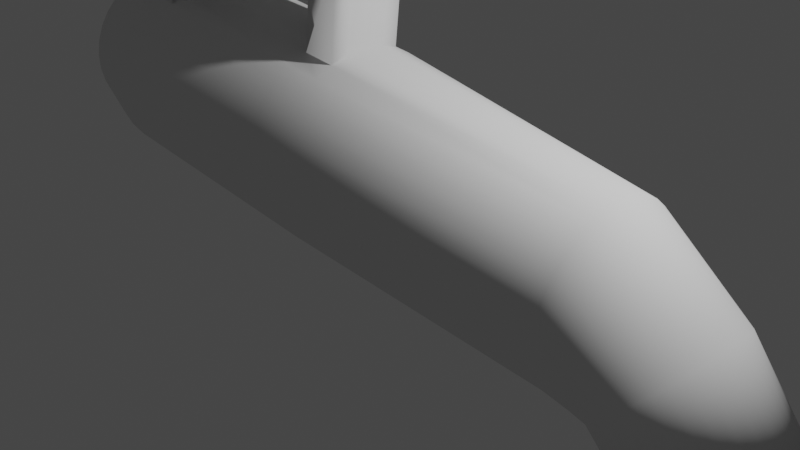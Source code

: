 # Source: vacuum.blend  (saved by Blender 2.80.69; exported with 4.5.12 LTS)
import bpy
from mathutils import Matrix  # noqa: F401  (used for matrix-valued properties, if any)

bpy.ops.wm.read_factory_settings(use_empty=True)
scene = bpy.context.scene
scene.name = 'Scene'

# ---- collections
col_collection = bpy.data.collections.new('Collection'); scene.collection.children.link(col_collection)

# ---- world
world_world = bpy.data.worlds.new('World'); scene.world = world_world
world_world.use_nodes = True; world_world.node_tree.nodes.clear()
_N = world_world.node_tree.nodes; _L = world_world.node_tree.links
n0 = _N.new('ShaderNodeOutputWorld'); n0.name = 'World Output'; n0.location = (300, 300)
n1 = _N.new('ShaderNodeBackground'); n1.name = 'Background'; n1.location = (10, 300)
n1.inputs[0].default_value = (0.05088, 0.05088, 0.05088, 1.0)
_L.new(n1.outputs[0], n0.inputs[0])
n0.is_active_output = True
world_world.color = (0.05088, 0.05088, 0.05088)
world_world.use_sun_shadow = False
world_world.sun_shadow_jitter_overblur = 0.0

# ---- cameras
cam_camera = bpy.data.cameras.new('Camera')
cam_camera.clip_end = 100.0
cam_camera.ortho_scale = 7.314
cam_camera.dof.focus_distance = 0.0
cam_camera.dof.aperture_fstop = 128.0

# ---- lights
light_light = bpy.data.lights.new('Light', 'POINT')
light_light.transmission_factor = 0.0
light_light.cutoff_distance = 30.0
light_light.energy = 1000.0
light_light.shadow_buffer_clip_start = 1.001
light_light.shadow_soft_size = 0.1
light_light.shadow_maximum_resolution = 0.006
light_light.use_absolute_resolution = True

# ---- meshes
me_cylinder = bpy.data.meshes.new('Cylinder')
me_cylinder.from_pydata([(-0.1616, 0.9559, -0.3182), (0.02388, 0.9376, -0.3377), (0.2022, 0.8832, -0.3564), (0.3666, 0.7948, -0.3737), (0.5107, 0.676, -0.3889), (0.6289, 0.5311, -0.4013), (0.7167, 0.3658, -0.4106), (0.7708, 0.1865, -0.4163), (0.7891, 1.015e-07, -0.4182), (0.7708, -0.1865, -0.4163), (0.7167, -0.3658, -0.4106), (0.6289, -0.5311, -0.4013), (0.5107, -0.676, -0.3889), (0.3666, -0.7948, -0.3737), (0.2022, -0.8832, -0.3564), (0.02388, -0.9376, -0.3377), (-0.1616, -0.9559, -0.3182), (-0.3471, -0.9376, -0.2986), (-0.5254, -0.8832, -0.2799), (-0.6898, -0.7948, -0.2626), (-0.8338, -0.676, -0.2474), (-0.9521, -0.5311, -0.235), (-1.04, -0.3658, -0.2257), (-1.094, -0.1865, -0.22), (-1.112, 9.538e-07, -0.2181), (-1.094, 0.1865, -0.22), (-1.04, 0.3658, -0.2257), (-0.9521, 0.5311, -0.235), (-0.8338, 0.676, -0.2474), (-0.6898, 0.7948, -0.2626), (-0.5254, 0.8832, -0.2799), (-0.3471, 0.9376, -0.2986), (0.8099, 0.8511, 0.6639), (0.8099, 0.8678, 0.8332), (0.8099, 0.8017, 0.5012), (0.8099, 0.7215, 0.3511), (0.8099, 0.6136, 0.2196), (0.8099, 0.4821, 0.1117), (0.8099, 0.3321, 0.03152), (0.8099, 0.1693, -0.01786), (0.8099, 1.102e-07, -0.03454), (0.8099, -0.1693, -0.01786), (0.8099, -0.3321, 0.03152), (0.8099, -0.4821, 0.1117), (0.8099, -0.6136, 0.2196), (0.8099, -0.7215, 0.3511), (0.8099, -0.8017, 0.5012), (0.8099, -0.8511, 0.6639), (0.8099, -0.8678, 0.8332), (0.8099, -0.8511, 1.003), (0.8099, -0.8017, 1.165), (0.8099, -0.7215, 1.315), (0.8099, -0.6136, 1.447), (0.8099, -0.4821, 1.555), (0.8099, -0.3321, 1.635), (0.8099, -0.1693, 1.684), (0.8099, 8.826e-07, 1.701), (0.8099, 0.1693, 1.684), (0.8099, 0.3321, 1.635), (0.8099, 0.4821, 1.555), (0.8099, 0.6136, 1.447), (0.8099, 0.7215, 1.315), (0.8099, 0.8017, 1.165), (0.8099, 0.8511, 1.003), (-0.1994, 0.3266, 0.8946), (-0.1506, 0.4741, 0.8457), (0.6627, 0.6034, 0.03248), (0.7284, 0.4741, -0.03326), (0.5826, -0.7095, 0.1126), (0.4912, -0.7884, 0.204), (-0.1994, -0.3266, 0.8946), (-0.2295, -0.1665, 0.9246), (0.2889, 0.8533, 0.4062), (0.392, 0.8369, 0.3031), (0.1858, 0.8369, 0.5093), (0.8073, -0.1665, -0.1122), (0.7772, -0.3266, -0.0821), (0.08664, -0.7884, 0.6085), (-0.004746, -0.7095, 0.6999), (-0.08484, 0.6034, 0.78), (0.7772, 0.3266, -0.0821), (0.392, -0.8369, 0.3031), (-0.2397, 8.784e-07, 0.9348), (0.4912, 0.7884, 0.204), (0.7284, -0.4741, -0.03326), (-0.08484, -0.6034, 0.78), (-0.004745, 0.7095, 0.6999), (0.8073, 0.1665, -0.1122), (0.2889, -0.8533, 0.4062), (-0.2295, 0.1665, 0.9246), (0.5826, 0.7095, 0.1126), (0.6627, -0.6034, 0.03248), (-0.1506, -0.4741, 0.8457), (0.08664, 0.7884, 0.6085), (0.8175, 1.189e-07, -0.1223), (0.1858, -0.8369, 0.5094), (-0.5819, 1.102, -3.478), (-0.3682, 1.08, -3.501), (-0.1627, 1.018, -3.523), (0.02673, 0.916, -3.542), (0.1927, 0.779, -3.56), (0.329, 0.612, -3.574), (0.4302, 0.4216, -3.585), (0.4926, 0.2149, -3.591), (0.5136, -7.29e-08, -3.594), (0.4926, -0.2149, -3.591), (0.4302, -0.4216, -3.585), (0.329, -0.612, -3.574), (0.1927, -0.779, -3.56), (0.02673, -0.916, -3.542), (-0.1627, -1.018, -3.523), (-0.3682, -1.08, -3.501), (-0.5819, -1.102, -3.478), (-0.7957, -1.08, -3.456), (-1.001, -1.018, -3.434), (-1.191, -0.916, -3.414), (-1.357, -0.779, -3.397), (-1.493, -0.612, -3.383), (-1.594, -0.4216, -3.372), (-1.656, -0.2149, -3.365), (-1.677, 9.093e-07, -3.363), (-1.656, 0.2149, -3.365), (-1.594, 0.4216, -3.372), (-1.493, 0.612, -3.383), (-1.357, 0.779, -3.397), (-1.191, 0.916, -3.414), (-1.001, 1.018, -3.434), (-0.7957, 1.08, -3.456), (-0.6216, 1.102, -3.855), (-0.4078, 1.08, -3.878), (-0.2023, 1.018, -3.899), (-0.01292, 0.916, -3.919), (0.1531, 0.779, -3.937), (0.2893, 0.612, -3.951), (0.3906, 0.4216, -3.962), (0.4529, 0.2149, -3.968), (0.474, -7.093e-08, -3.97), (0.4529, -0.2149, -3.968), (0.3906, -0.4216, -3.962), (0.2893, -0.612, -3.951), (0.1531, -0.779, -3.937), (-0.01292, -0.916, -3.919), (-0.2023, -1.018, -3.899), (-0.4078, -1.08, -3.878), (-0.6216, -1.102, -3.855), (-0.8353, -1.08, -3.833), (-1.041, -1.018, -3.811), (-1.23, -0.916, -3.791), (-1.396, -0.779, -3.774), (-1.533, -0.612, -3.759), (-1.634, -0.4216, -3.749), (-1.696, -0.2149, -3.742), (-1.717, 9.112e-07, -3.74), (-1.696, 0.2149, -3.742), (-1.634, 0.4216, -3.749), (-1.533, 0.612, -3.759), (-1.396, 0.779, -3.774), (-1.23, 0.916, -3.791), (-1.041, 1.018, -3.811), (-0.8353, 1.08, -3.833), (-0.8358, 1.102, -5.891), (-0.6221, 1.08, -5.913), (-0.4165, 1.018, -5.935), (-0.2271, 0.916, -5.955), (-0.0611, 0.779, -5.972), (0.07514, 0.612, -5.987), (0.1764, 0.4216, -5.997), (0.2387, 0.2149, -6.004), (0.2598, -1.854e-07, -6.006), (0.2387, -0.2149, -6.004), (0.1764, -0.4216, -5.997), (0.07514, -0.612, -5.987), (-0.0611, -0.779, -5.972), (-0.2271, -0.916, -5.955), (-0.4165, -1.018, -5.935), (-0.6221, -1.08, -5.913), (-0.8358, -1.102, -5.891), (-1.05, -1.08, -5.868), (-1.255, -1.018, -5.847), (-1.444, -0.916, -5.827), (-1.61, -0.779, -5.809), (-1.747, -0.612, -5.795), (-1.848, -0.4216, -5.784), (-1.91, -0.2149, -5.778), (-1.931, 7.968e-07, -5.775), (-1.91, 0.2149, -5.778), (-1.848, 0.4216, -5.784), (-1.747, 0.612, -5.795), (-1.61, 0.779, -5.809), (-1.444, 0.916, -5.827), (-1.255, 1.018, -5.847), (-1.05, 1.08, -5.868), (-0.8818, 1.102, -6.328), (-0.6681, 1.08, -6.351), (-0.4626, 1.018, -6.373), (-0.2732, 0.916, -6.392), (-0.1072, 0.779, -6.41), (0.02908, 0.612, -6.424), (0.1303, 0.4216, -6.435), (0.1927, 0.2149, -6.441), (0.2137, -1.851e-07, -6.444), (0.1927, -0.2149, -6.441), (0.1303, -0.4216, -6.435), (0.02908, -0.612, -6.424), (-0.1072, -0.779, -6.41), (-0.2732, -0.916, -6.392), (-0.4626, -1.018, -6.373), (-0.6681, -1.08, -6.351), (-0.8818, -1.102, -6.328), (-1.096, -1.08, -6.306), (-1.301, -1.018, -6.284), (-1.491, -0.916, -6.264), (-1.657, -0.779, -6.247), (-1.793, -0.612, -6.233), (-1.894, -0.4216, -6.222), (-1.956, -0.2149, -6.215), (-1.977, 7.971e-07, -6.213), (-1.956, 0.2149, -6.215), (-1.894, 0.4216, -6.222), (-1.793, 0.612, -6.233), (-1.657, 0.779, -6.247), (-1.491, 0.916, -6.264), (-1.301, 1.018, -6.284), (-1.096, 1.08, -6.306), (-0.9547, 0.911, -7.02), (-0.7779, 0.8935, -7.039), (-0.6079, 0.8417, -7.057), (-0.4513, 0.7575, -7.073), (-0.314, 0.6442, -7.088), (-0.2013, 0.5061, -7.1), (-0.1176, 0.3486, -7.108), (-0.06606, 0.1777, -7.114), (-0.04865, -1.867e-07, -7.116), (-0.06606, -0.1777, -7.114), (-0.1176, -0.3486, -7.108), (-0.2013, -0.5061, -7.1), (-0.314, -0.6442, -7.088), (-0.4513, -0.7575, -7.073), (-0.6079, -0.8417, -7.057), (-0.7779, -0.8935, -7.039), (-0.9547, -0.911, -7.02), (-1.131, -0.8935, -7.002), (-1.301, -0.8417, -6.984), (-1.458, -0.7575, -6.967), (-1.595, -0.6442, -6.953), (-1.708, -0.5061, -6.941), (-1.792, -0.3486, -6.932), (-1.843, -0.1777, -6.927), (-1.861, 6.255e-07, -6.925), (-1.843, 0.1777, -6.927), (-1.792, 0.3486, -6.932), (-1.708, 0.5061, -6.941), (-1.595, 0.6442, -6.953), (-1.458, 0.7575, -6.967), (-1.301, 0.8417, -6.984), (-1.131, 0.8935, -7.002), (-1.003, 0.3319, -7.475), (-0.9878, 0.6388, -7.335), (-0.8639, 0.6265, -7.348), (-0.9382, 0.3255, -7.482), (-0.7447, 0.5902, -7.361), (-0.8762, 0.3066, -7.489), (-0.6349, 0.5312, -7.373), (-0.8192, 0.2759, -7.495), (-0.5386, 0.4517, -7.383), (-0.7692, 0.2347, -7.5), (-0.4596, 0.3549, -7.391), (-0.7281, 0.1844, -7.504), (-0.4009, 0.2445, -7.397), (-0.6976, 0.127, -7.507), (-0.3647, 0.1246, -7.401), (-0.6788, 0.06474, -7.509), (-0.3525, -1.224e-07, -7.402), (-0.6725, -9.686e-08, -7.51), (-0.3647, -0.1246, -7.401), (-0.6788, -0.06474, -7.509), (-0.4009, -0.2445, -7.397), (-0.6976, -0.127, -7.507), (-0.4596, -0.3549, -7.391), (-0.7281, -0.1844, -7.504), (-0.5386, -0.4517, -7.383), (-0.7692, -0.2347, -7.5), (-0.6349, -0.5312, -7.373), (-0.8192, -0.2759, -7.495), (-0.7447, -0.5902, -7.361), (-0.8762, -0.3066, -7.489), (-0.8639, -0.6265, -7.348), (-0.9382, -0.3255, -7.482), (-0.9878, -0.6388, -7.335), (-1.003, -0.3319, -7.475), (-1.112, -0.6265, -7.322), (-1.067, -0.3255, -7.469), (-1.231, -0.5902, -7.31), (-1.129, -0.3066, -7.462), (-1.341, -0.5312, -7.298), (-1.186, -0.2759, -7.456), (-1.437, -0.4517, -7.288), (-1.236, -0.2347, -7.451), (-1.516, -0.3549, -7.28), (-1.277, -0.1844, -7.447), (-1.575, -0.2445, -7.274), (-1.307, -0.127, -7.443), (-1.611, -0.1246, -7.27), (-1.326, -0.06474, -7.441), (-1.623, 4.472e-07, -7.269), (-1.333, 1.471e-07, -7.441), (-1.611, 0.1246, -7.27), (-1.326, 0.06474, -7.441), (-1.575, 0.2445, -7.274), (-1.307, 0.127, -7.443), (-1.516, 0.3549, -7.28), (-1.277, 0.1844, -7.446), (-1.437, 0.4517, -7.288), (-1.236, 0.2347, -7.451), (-1.341, 0.5312, -7.298), (-1.186, 0.2759, -7.456), (-1.231, 0.5902, -7.31), (-1.129, 0.3066, -7.462), (-1.112, 0.6265, -7.322), (-1.067, 0.3255, -7.469), (-2.681, -0.4216, -3.257), (-2.744, -0.2149, -3.251), (-2.765, 2.07e-06, -3.249), (-2.744, 0.2149, -3.251), (-2.681, 0.4216, -3.257), (-2.721, -0.4216, -3.634), (-2.783, -0.2149, -3.628), (-2.804, 2.072e-06, -3.625), (-2.783, 0.2149, -3.628), (-2.721, 0.4216, -3.634), (-2.834, -0.612, -5.68), (-2.935, -0.4216, -5.67), (-2.997, -0.2149, -5.663), (-3.018, 1.957e-06, -5.661), (-2.997, 0.2149, -5.663), (-2.935, 0.4216, -5.67), (-2.834, 0.612, -5.68), (-2.88, -0.612, -6.118), (-2.981, -0.4216, -6.107), (-3.044, -0.2149, -6.101), (-3.065, 1.958e-06, -6.099), (-3.044, 0.2149, -6.101), (-2.981, 0.4216, -6.107), (-2.88, 0.612, -6.118), (-3.07, -0.4216, -3.217), (-3.132, -0.2149, -3.21), (-3.153, 2.506e-06, -3.208), (-3.132, 0.2149, -3.21), (-3.07, 0.4216, -3.217), (-3.109, -0.4216, -3.593), (-3.172, -0.2149, -3.587), (-3.193, 2.508e-06, -3.585), (-3.172, 0.2149, -3.587), (-3.109, 0.4216, -3.593), (-3.222, -0.612, -5.64), (-3.324, -0.4216, -5.629), (-3.386, -0.2149, -5.622), (-3.407, 2.394e-06, -5.62), (-3.386, 0.2149, -5.622), (-3.323, 0.4216, -5.629), (-3.222, 0.612, -5.64), (-3.268, -0.612, -6.077), (-3.37, -0.4216, -6.067), (-3.432, -0.2149, -6.06), (-3.453, 2.394e-06, -6.058), (-3.432, 0.2149, -6.06), (-3.37, 0.4216, -6.067), (-3.268, 0.612, -6.077)], [], [(2, 98, 97, 1), (3, 99, 98, 2), (4, 100, 99, 3), (5, 101, 100, 4), (6, 102, 101, 5), (7, 103, 102, 6), (8, 104, 103, 7), (9, 105, 104, 8), (10, 106, 105, 9), (11, 107, 106, 10), (12, 108, 107, 11), (13, 109, 108, 12), (14, 110, 109, 13), (15, 111, 110, 14), (16, 112, 111, 15), (17, 113, 112, 16), (18, 114, 113, 17), (19, 115, 114, 18), (20, 116, 115, 19), (21, 117, 116, 20), (22, 118, 117, 21), (23, 119, 118, 22), (24, 120, 119, 23), (25, 121, 120, 24), (26, 122, 121, 25), (27, 123, 122, 26), (28, 124, 123, 27), (29, 125, 124, 28), (30, 126, 125, 29), (31, 127, 126, 30), (65, 64, 58, 59), (0, 96, 127, 31), (32, 33, 63, 62, 61, 60, 59, 58, 57, 56, 55, 54, 53, 52, 51, 50, 49, 48, 47, 46, 45, 44, 43, 42, 41, 40, 39, 38, 37, 36, 35, 34), (67, 66, 36, 37), (69, 68, 45, 46), (71, 70, 54, 55), (73, 72, 33, 32), (72, 74, 63, 33), (76, 75, 41, 42), (78, 77, 50, 51), (79, 65, 59, 60), (80, 67, 37, 38), (81, 69, 46, 47), (82, 71, 55, 56), (83, 73, 32, 34), (84, 76, 42, 43), (85, 78, 51, 52), (86, 79, 60, 61), (87, 80, 38, 39), (88, 81, 47, 48), (89, 82, 56, 57), (90, 83, 34, 35), (91, 84, 43, 44), (92, 85, 52, 53), (93, 86, 61, 62), (94, 87, 39, 40), (95, 88, 48, 49), (64, 89, 57, 58), (66, 90, 35, 36), (68, 91, 44, 45), (70, 92, 53, 54), (74, 93, 62, 63), (75, 94, 40, 41), (77, 95, 49, 50), (18, 17, 95, 77), (9, 8, 94, 75), (31, 30, 93, 74), (22, 21, 92, 70), (13, 12, 91, 68), (4, 3, 90, 66), (26, 25, 89, 64), (17, 16, 88, 95), (8, 7, 87, 94), (30, 29, 86, 93), (21, 20, 85, 92), (12, 11, 84, 91), (3, 2, 83, 90), (25, 24, 82, 89), (16, 15, 81, 88), (7, 6, 80, 87), (29, 28, 79, 86), (20, 19, 78, 85), (11, 10, 76, 84), (2, 1, 73, 83), (24, 23, 71, 82), (15, 14, 69, 81), (6, 5, 67, 80), (28, 27, 65, 79), (19, 18, 77, 78), (10, 9, 75, 76), (0, 31, 74, 72), (1, 0, 72, 73), (23, 22, 70, 71), (14, 13, 68, 69), (5, 4, 66, 67), (27, 26, 64, 65), (113, 114, 146, 145), (148, 149, 181, 180), (100, 101, 133, 132), (127, 96, 128, 159), (114, 115, 147, 146), (101, 102, 134, 133), (115, 116, 148, 147), (102, 103, 135, 134), (116, 117, 149, 148), (103, 104, 136, 135), (117, 118, 150, 149), (104, 105, 137, 136), (120, 121, 323, 322), (105, 106, 138, 137), (217, 216, 340, 341), (106, 107, 139, 138), (181, 182, 331, 330), (107, 108, 140, 139), (119, 120, 322, 321), (108, 109, 141, 140), (122, 123, 155, 154), (109, 110, 142, 141), (96, 97, 129, 128), (123, 124, 156, 155), (110, 111, 143, 142), (97, 98, 130, 129), (124, 125, 157, 156), (111, 112, 144, 143), (98, 99, 131, 130), (125, 126, 158, 157), (112, 113, 145, 144), (99, 100, 132, 131), (126, 127, 159, 158), (216, 215, 339, 340), (135, 136, 168, 167), (149, 150, 182, 181), (136, 137, 169, 168), (150, 151, 183, 182), (137, 138, 170, 169), (151, 152, 184, 183), (138, 139, 171, 170), (152, 153, 185, 184), (139, 140, 172, 171), (153, 154, 186, 185), (140, 141, 173, 172), (154, 155, 187, 186), (141, 142, 174, 173), (128, 129, 161, 160), (155, 156, 188, 187), (142, 143, 175, 174), (129, 130, 162, 161), (156, 157, 189, 188), (143, 144, 176, 175), (130, 131, 163, 162), (157, 158, 190, 189), (144, 145, 177, 176), (131, 132, 164, 163), (158, 159, 191, 190), (145, 146, 178, 177), (132, 133, 165, 164), (159, 128, 160, 191), (146, 147, 179, 178), (133, 134, 166, 165), (147, 148, 180, 179), (134, 135, 167, 166), (218, 219, 251, 250), (170, 171, 203, 202), (213, 181, 330, 337), (171, 172, 204, 203), (154, 153, 328, 329), (172, 173, 205, 204), (118, 119, 321, 320), (173, 174, 206, 205), (160, 161, 193, 192), (187, 188, 220, 219), (174, 175, 207, 206), (161, 162, 194, 193), (188, 189, 221, 220), (175, 176, 208, 207), (162, 163, 195, 194), (189, 190, 222, 221), (176, 177, 209, 208), (163, 164, 196, 195), (190, 191, 223, 222), (177, 178, 210, 209), (164, 165, 197, 196), (191, 160, 192, 223), (178, 179, 211, 210), (165, 166, 198, 197), (179, 180, 212, 211), (166, 167, 199, 198), (180, 181, 213, 212), (167, 168, 200, 199), (215, 214, 338, 339), (168, 169, 201, 200), (153, 152, 327, 328), (169, 170, 202, 201), (227, 228, 264, 262), (205, 206, 238, 237), (192, 193, 225, 224), (219, 220, 252, 251), (206, 207, 239, 238), (193, 194, 226, 225), (220, 221, 253, 252), (207, 208, 240, 239), (194, 195, 227, 226), (221, 222, 254, 253), (208, 209, 241, 240), (195, 196, 228, 227), (222, 223, 255, 254), (209, 210, 242, 241), (196, 197, 229, 228), (223, 192, 224, 255), (210, 211, 243, 242), (197, 198, 230, 229), (211, 212, 244, 243), (198, 199, 231, 230), (212, 213, 245, 244), (199, 200, 232, 231), (213, 214, 246, 245), (200, 201, 233, 232), (214, 215, 247, 246), (201, 202, 234, 233), (215, 216, 248, 247), (202, 203, 235, 234), (216, 217, 249, 248), (203, 204, 236, 235), (217, 218, 250, 249), (204, 205, 237, 236), (255, 224, 257, 318), (254, 255, 318, 316), (241, 242, 292, 290), (228, 229, 266, 264), (242, 243, 294, 292), (229, 230, 268, 266), (225, 226, 260, 258), (243, 244, 296, 294), (230, 231, 270, 268), (244, 245, 298, 296), (231, 232, 272, 270), (245, 246, 300, 298), (232, 233, 274, 272), (246, 247, 302, 300), (233, 234, 276, 274), (247, 248, 304, 302), (234, 235, 278, 276), (248, 249, 306, 304), (235, 236, 280, 278), (249, 250, 308, 306), (236, 237, 282, 280), (250, 251, 310, 308), (237, 238, 284, 282), (251, 252, 312, 310), (238, 239, 286, 284), (256, 259, 261, 263, 265, 267, 269, 271, 273, 275, 277, 279, 281, 283, 285, 287, 289, 291, 293, 295, 297, 299, 301, 303, 305, 307, 309, 311, 313, 315, 317, 319), (252, 253, 314, 312), (239, 240, 288, 286), (226, 227, 262, 260), (253, 254, 316, 314), (240, 241, 290, 288), (257, 258, 259, 256), (258, 260, 261, 259), (260, 262, 263, 261), (262, 264, 265, 263), (264, 266, 267, 265), (266, 268, 269, 267), (268, 270, 271, 269), (270, 272, 273, 271), (272, 274, 275, 273), (274, 276, 277, 275), (276, 278, 279, 277), (278, 280, 281, 279), (280, 282, 283, 281), (282, 284, 285, 283), (284, 286, 287, 285), (286, 288, 289, 287), (288, 290, 291, 289), (290, 292, 293, 291), (292, 294, 295, 293), (294, 296, 297, 295), (296, 298, 299, 297), (298, 300, 301, 299), (300, 302, 303, 301), (302, 304, 305, 303), (304, 306, 307, 305), (306, 308, 309, 307), (308, 310, 311, 309), (310, 312, 313, 311), (312, 314, 315, 313), (314, 316, 317, 315), (316, 318, 319, 317), (318, 257, 256, 319), (224, 225, 258, 257), (340, 339, 363, 364), (339, 338, 362, 363), (324, 329, 353, 348), (338, 337, 361, 362), (323, 324, 348, 347), (182, 183, 332, 331), (218, 217, 341, 342), (187, 219, 343, 336), (121, 122, 324, 323), (183, 184, 333, 332), (219, 218, 342, 343), (184, 185, 334, 333), (150, 118, 320, 325), (151, 150, 325, 326), (185, 186, 335, 334), (122, 154, 329, 324), (152, 151, 326, 327), (214, 213, 337, 338), (186, 187, 336, 335), (344, 345, 350, 349), (345, 346, 351, 350), (346, 347, 352, 351), (347, 348, 353, 352), (356, 357, 364, 363), (357, 358, 365, 364), (358, 359, 366, 365), (359, 360, 367, 366), (354, 355, 362, 361), (355, 356, 363, 362), (336, 343, 367, 360), (341, 340, 364, 365), (320, 321, 345, 344), (337, 330, 354, 361), (325, 320, 344, 349), (342, 341, 365, 366), (321, 322, 346, 345), (343, 342, 366, 367), (322, 323, 347, 346), (326, 325, 330, 331), (329, 328, 335, 336), (328, 327, 333, 334), (327, 326, 332, 333), (331, 332, 326), (334, 335, 328), (352, 358, 357, 351), (351, 357, 356, 350), (353, 360, 359, 352), (350, 355, 354, 349), (355, 350, 356), (358, 352, 359), (360, 353, 329, 336), (325, 349, 354, 330), (1, 97, 96, 0)])
me_cylinder.polygons.foreach_set('use_smooth', [True] * 342)
_uv = me_cylinder.uv_layers.new(name='UVMap')
_uv.uv.foreach_set('vector', [0.9375, 1.0, 0.9375, 0.5, 0.9688, 0.5, 0.9688, 1.0, 0.9062, 1.0, 0.9062, 0.5, 0.9375, 0.5, 0.9375, 1.0, 0.875, 1.0, 0.875, 0.5, 0.9062, 0.5, 0.9062, 1.0, 0.8438, 1.0, 0.8438, 0.5, 0.875, 0.5, 0.875, 1.0, 0.8125, 1.0, 0.8125, 0.5, 0.8438, 0.5, 0.8438, 1.0, 0.7812, 1.0, 0.7812, 0.5, 0.8125, 0.5, 0.8125, 1.0, 0.75, 1.0, 0.75, 0.5, 0.7812, 0.5, 0.7812, 1.0, 0.7188, 1.0, 0.7188, 0.5, 0.75, 0.5, 0.75, 1.0, 0.6875, 1.0, 0.6875, 0.5, 0.7188, 0.5, 0.7188, 1.0, 0.6562, 1.0, 0.6562, 0.5, 0.6875, 0.5, 0.6875, 1.0, 0.625, 1.0, 0.625, 0.5, 0.6562, 0.5, 0.6562, 1.0, 0.5938, 1.0, 0.5938, 0.5, 0.625, 0.5, 0.625, 1.0, 0.5625, 1.0, 0.5625, 0.5, 0.5938, 0.5, 0.5938, 1.0, 0.5312, 1.0, 0.5312, 0.5, 0.5625, 0.5, 0.5625, 1.0, 0.5, 1.0, 0.5, 0.5, 0.5312, 0.5, 0.5312, 1.0, 0.4688, 1.0, 0.4688, 0.5, 0.5, 0.5, 0.5, 1.0, 0.4375, 1.0, 0.4375, 0.5, 0.4688, 0.5, 0.4688, 1.0, 0.4062, 1.0, 0.4062, 0.5, 0.4375, 0.5, 0.4375, 1.0, 0.375, 1.0, 0.375, 0.5, 0.4062, 0.5, 0.4062, 1.0, 0.3438, 1.0, 0.3438, 0.5, 0.375, 0.5, 0.375, 1.0, 0.3125, 1.0, 0.3125, 0.5, 0.3438, 0.5, 0.3438, 1.0, 0.2812, 1.0, 0.2812, 0.5, 0.3125, 0.5, 0.3125, 1.0, 0.25, 1.0, 0.25, 0.5, 0.2812, 0.5, 0.2812, 1.0, 0.2188, 1.0, 0.2188, 0.5, 0.25, 0.5, 0.25, 1.0, 0.1875, 1.0, 0.1875, 0.5, 0.2188, 0.5, 0.2188, 1.0, 0.1562, 1.0, 0.1562, 0.5, 0.1875, 0.5, 0.1875, 1.0, 0.125, 1.0, 0.125, 0.5, 0.1562, 0.5, 0.1562, 1.0, 0.09375, 1.0, 0.09375, 0.5, 0.125, 0.5, 0.125, 1.0, 0.0625, 1.0, 0.0625, 0.5, 0.09375, 0.5, 0.09375, 1.0, 0.03125, 1.0, 0.03125, 0.5, 0.0625, 0.5, 0.0625, 1.0, 0.1562, 1.0, 0.1875, 1.0, 0.1875, 1.0, 0.1562, 1.0, 0.0, 1.0, 0.0, 0.5, 0.03125, 0.5, 0.03125, 1.0, 0.2968, 0.4854, 0.25, 0.49, 0.2032, 0.4854, 0.1582, 0.4717, 0.1167, 0.4496, 0.08029, 0.4197, 0.05045, 0.3833, 0.02827, 0.3418, 0.01461, 0.2968, 0.01, 0.25, 0.01461, 0.2032, 0.02827, 0.1582, 0.05045, 0.1167, 0.08029, 0.08029, 0.1167, 0.05045, 0.1582, 0.02827, 0.2032, 0.01461, 0.25, 0.01, 0.2968, 0.01461, 0.3418, 0.02827, 0.3833, 0.05045, 0.4197, 0.08029, 0.4496, 0.1167, 0.4717, 0.1582, 0.4854, 0.2032, 0.49, 0.25, 0.4854, 0.2968, 0.4717, 0.3418, 0.4496, 0.3833, 0.4197, 0.4197, 0.3833, 0.4496, 0.3418, 0.4717, 0.8438, 1.0, 0.875, 1.0, 0.875, 1.0, 0.8438, 1.0, 0.5625, 1.0, 0.5938, 1.0, 0.5938, 1.0, 0.5625, 1.0, 0.2812, 1.0, 0.3125, 1.0, 0.3125, 1.0, 0.2812, 1.0, 0.9688, 1.0, 1.0, 1.0, 1.0, 1.0, 0.9688, 1.0, 0.0, 1.0, 0.03125, 1.0, 0.03125, 1.0, 0.0, 1.0, 0.6875, 1.0, 0.7188, 1.0, 0.7188, 1.0, 0.6875, 1.0, 0.4062, 1.0, 0.4375, 1.0, 0.4375, 1.0, 0.4062, 1.0, 0.125, 1.0, 0.1562, 1.0, 0.1562, 1.0, 0.125, 1.0, 0.8125, 1.0, 0.8438, 1.0, 0.8438, 1.0, 0.8125, 1.0, 0.5312, 1.0, 0.5625, 1.0, 0.5625, 1.0, 0.5312, 1.0, 0.25, 1.0, 0.2812, 1.0, 0.2812, 1.0, 0.25, 1.0, 0.9375, 1.0, 0.9688, 1.0, 0.9688, 1.0, 0.9375, 1.0, 0.6562, 1.0, 0.6875, 1.0, 0.6875, 1.0, 0.6562, 1.0, 0.375, 1.0, 0.4062, 1.0, 0.4062, 1.0, 0.375, 1.0, 0.09375, 1.0, 0.125, 1.0, 0.125, 1.0, 0.09375, 1.0, 0.7812, 1.0, 0.8125, 1.0, 0.8125, 1.0, 0.7812, 1.0, 0.5, 1.0, 0.5312, 1.0, 0.5312, 1.0, 0.5, 1.0, 0.2188, 1.0, 0.25, 1.0, 0.25, 1.0, 0.2188, 1.0, 0.9062, 1.0, 0.9375, 1.0, 0.9375, 1.0, 0.9062, 1.0, 0.625, 1.0, 0.6562, 1.0, 0.6562, 1.0, 0.625, 1.0, 0.3438, 1.0, 0.375, 1.0, 0.375, 1.0, 0.3438, 1.0, 0.0625, 1.0, 0.09375, 1.0, 0.09375, 1.0, 0.0625, 1.0, 0.75, 1.0, 0.7812, 1.0, 0.7812, 1.0, 0.75, 1.0, 0.4688, 1.0, 0.5, 1.0, 0.5, 1.0, 0.4688, 1.0, 0.1875, 1.0, 0.2188, 1.0, 0.2188, 1.0, 0.1875, 1.0, 0.875, 1.0, 0.9062, 1.0, 0.9062, 1.0, 0.875, 1.0, 0.5938, 1.0, 0.625, 1.0, 0.625, 1.0, 0.5938, 1.0, 0.3125, 1.0, 0.3438, 1.0, 0.3438, 1.0, 0.3125, 1.0, 0.03125, 1.0, 0.0625, 1.0, 0.0625, 1.0, 0.03125, 1.0, 0.7188, 1.0, 0.75, 1.0, 0.75, 1.0, 0.7188, 1.0, 0.4375, 1.0, 0.4688, 1.0, 0.4688, 1.0, 0.4375, 1.0, 0.4375, 1.0, 0.4688, 1.0, 0.4688, 1.0, 0.4375, 1.0, 0.7188, 1.0, 0.75, 1.0, 0.75, 1.0, 0.7188, 1.0, 0.03125, 1.0, 0.0625, 1.0, 0.0625, 1.0, 0.03125, 1.0, 0.3125, 1.0, 0.3438, 1.0, 0.3438, 1.0, 0.3125, 1.0, 0.5938, 1.0, 0.625, 1.0, 0.625, 1.0, 0.5938, 1.0, 0.875, 1.0, 0.9062, 1.0, 0.9062, 1.0, 0.875, 1.0, 0.1875, 1.0, 0.2188, 1.0, 0.2188, 1.0, 0.1875, 1.0, 0.4688, 1.0, 0.5, 1.0, 0.5, 1.0, 0.4688, 1.0, 0.75, 1.0, 0.7812, 1.0, 0.7812, 1.0, 0.75, 1.0, 0.0625, 1.0, 0.09375, 1.0, 0.09375, 1.0, 0.0625, 1.0, 0.3438, 1.0, 0.375, 1.0, 0.375, 1.0, 0.3438, 1.0, 0.625, 1.0, 0.6562, 1.0, 0.6562, 1.0, 0.625, 1.0, 0.9062, 1.0, 0.9375, 1.0, 0.9375, 1.0, 0.9062, 1.0, 0.2188, 1.0, 0.25, 1.0, 0.25, 1.0, 0.2188, 1.0, 0.5, 1.0, 0.5312, 1.0, 0.5312, 1.0, 0.5, 1.0, 0.7812, 1.0, 0.8125, 1.0, 0.8125, 1.0, 0.7812, 1.0, 0.09375, 1.0, 0.125, 1.0, 0.125, 1.0, 0.09375, 1.0, 0.375, 1.0, 0.4062, 1.0, 0.4062, 1.0, 0.375, 1.0, 0.6562, 1.0, 0.6875, 1.0, 0.6875, 1.0, 0.6562, 1.0, 0.9375, 1.0, 0.9688, 1.0, 0.9688, 1.0, 0.9375, 1.0, 0.25, 1.0, 0.2812, 1.0, 0.2812, 1.0, 0.25, 1.0, 0.5312, 1.0, 0.5625, 1.0, 0.5625, 1.0, 0.5312, 1.0, 0.8125, 1.0, 0.8438, 1.0, 0.8438, 1.0, 0.8125, 1.0, 0.125, 1.0, 0.1562, 1.0, 0.1562, 1.0, 0.125, 1.0, 0.4062, 1.0, 0.4375, 1.0, 0.4375, 1.0, 0.4062, 1.0, 0.6875, 1.0, 0.7188, 1.0, 0.7188, 1.0, 0.6875, 1.0, 0.0, 1.0, 0.03125, 1.0, 0.03125, 1.0, 0.0, 1.0, 0.9688, 1.0, 1.0, 1.0, 1.0, 1.0, 0.9688, 1.0, 0.2812, 1.0, 0.3125, 1.0, 0.3125, 1.0, 0.2812, 1.0, 0.5625, 1.0, 0.5938, 1.0, 0.5938, 1.0, 0.5625, 1.0, 0.8438, 1.0, 0.875, 1.0, 0.875, 1.0, 0.8438, 1.0, 0.1562, 1.0, 0.1875, 1.0, 0.1875, 1.0, 0.1562, 1.0, 0.4688, 0.5, 0.4375, 0.5, 0.4375, 0.5, 0.4688, 0.5, 0.375, 0.5, 0.3438, 0.5, 0.3438, 0.5, 0.375, 0.5, 0.875, 0.5, 0.8438, 0.5, 0.8438, 0.5, 0.875, 0.5, 0.03125, 0.5, 0.0, 0.5, 0.0, 0.5, 0.03125, 0.5, 0.4375, 0.5, 0.4062, 0.5, 0.4062, 0.5, 0.4375, 0.5, 0.8438, 0.5, 0.8125, 0.5, 0.8125, 0.5, 0.8438, 0.5, 0.4062, 0.5, 0.375, 0.5, 0.375, 0.5, 0.4062, 0.5, 0.8125, 0.5, 0.7812, 0.5, 0.7812, 0.5, 0.8125, 0.5, 0.375, 0.5, 0.3438, 0.5, 0.3438, 0.5, 0.375, 0.5, 0.7812, 0.5, 0.75, 0.5, 0.75, 0.5, 0.7812, 0.5, 0.3438, 0.5, 0.3125, 0.5, 0.3125, 0.5, 0.3438, 0.5, 0.75, 0.5, 0.7188, 0.5, 0.7188, 0.5, 0.75, 0.5, 0.25, 0.5, 0.2188, 0.5, 0.2188, 0.5, 0.25, 0.5, 0.7188, 0.5, 0.6875, 0.5, 0.6875, 0.5, 0.7188, 0.5, 0.2188, 0.5, 0.25, 0.5, 0.25, 0.5, 0.2188, 0.5, 0.6875, 0.5, 0.6562, 0.5, 0.6562, 0.5, 0.6875, 0.5, 0.3438, 0.5, 0.3125, 0.5, 0.3125, 0.5, 0.3438, 0.5, 0.6562, 0.5, 0.625, 0.5, 0.625, 0.5, 0.6562, 0.5, 0.2812, 0.5, 0.25, 0.5, 0.25, 0.5, 0.2812, 0.5, 0.625, 0.5, 0.5938, 0.5, 0.5938, 0.5, 0.625, 0.5, 0.1875, 0.5, 0.1562, 0.5, 0.1562, 0.5, 0.1875, 0.5, 0.5938, 0.5, 0.5625, 0.5, 0.5625, 0.5, 0.5938, 0.5, 1.0, 0.5, 0.9688, 0.5, 0.9688, 0.5, 1.0, 0.5, 0.1562, 0.5, 0.125, 0.5, 0.125, 0.5, 0.1562, 0.5, 0.5625, 0.5, 0.5312, 0.5, 0.5312, 0.5, 0.5625, 0.5, 0.9688, 0.5, 0.9375, 0.5, 0.9375, 0.5, 0.9688, 0.5, 0.125, 0.5, 0.09375, 0.5, 0.09375, 0.5, 0.125, 0.5, 0.5312, 0.5, 0.5, 0.5, 0.5, 0.5, 0.5312, 0.5, 0.9375, 0.5, 0.9062, 0.5, 0.9062, 0.5, 0.9375, 0.5, 0.09375, 0.5, 0.0625, 0.5, 0.0625, 0.5, 0.09375, 0.5, 0.5, 0.5, 0.4688, 0.5, 0.4688, 0.5, 0.5, 0.5, 0.9062, 0.5, 0.875, 0.5, 0.875, 0.5, 0.9062, 0.5, 0.0625, 0.5, 0.03125, 0.5, 0.03125, 0.5, 0.0625, 0.5, 0.25, 0.5, 0.2812, 0.5, 0.2812, 0.5, 0.25, 0.5, 0.7812, 0.5, 0.75, 0.5, 0.75, 0.5, 0.7812, 0.5, 0.3438, 0.5, 0.3125, 0.5, 0.3125, 0.5, 0.3438, 0.5, 0.75, 0.5, 0.7188, 0.5, 0.7188, 0.5, 0.75, 0.5, 0.3125, 0.5, 0.2812, 0.5, 0.2812, 0.5, 0.3125, 0.5, 0.7188, 0.5, 0.6875, 0.5, 0.6875, 0.5, 0.7188, 0.5, 0.2812, 0.5, 0.25, 0.5, 0.25, 0.5, 0.2812, 0.5, 0.6875, 0.5, 0.6562, 0.5, 0.6562, 0.5, 0.6875, 0.5, 0.25, 0.5, 0.2188, 0.5, 0.2188, 0.5, 0.25, 0.5, 0.6562, 0.5, 0.625, 0.5, 0.625, 0.5, 0.6562, 0.5, 0.2188, 0.5, 0.1875, 0.5, 0.1875, 0.5, 0.2188, 0.5, 0.625, 0.5, 0.5938, 0.5, 0.5938, 0.5, 0.625, 0.5, 0.1875, 0.5, 0.1562, 0.5, 0.1562, 0.5, 0.1875, 0.5, 0.5938, 0.5, 0.5625, 0.5, 0.5625, 0.5, 0.5938, 0.5, 1.0, 0.5, 0.9688, 0.5, 0.9688, 0.5, 1.0, 0.5, 0.1562, 0.5, 0.125, 0.5, 0.125, 0.5, 0.1562, 0.5, 0.5625, 0.5, 0.5312, 0.5, 0.5312, 0.5, 0.5625, 0.5, 0.9688, 0.5, 0.9375, 0.5, 0.9375, 0.5, 0.9688, 0.5, 0.125, 0.5, 0.09375, 0.5, 0.09375, 0.5, 0.125, 0.5, 0.5312, 0.5, 0.5, 0.5, 0.5, 0.5, 0.5312, 0.5, 0.9375, 0.5, 0.9062, 0.5, 0.9062, 0.5, 0.9375, 0.5, 0.09375, 0.5, 0.0625, 0.5, 0.0625, 0.5, 0.09375, 0.5, 0.5, 0.5, 0.4688, 0.5, 0.4688, 0.5, 0.5, 0.5, 0.9062, 0.5, 0.875, 0.5, 0.875, 0.5, 0.9062, 0.5, 0.0625, 0.5, 0.03125, 0.5, 0.03125, 0.5, 0.0625, 0.5, 0.4688, 0.5, 0.4375, 0.5, 0.4375, 0.5, 0.4688, 0.5, 0.875, 0.5, 0.8438, 0.5, 0.8438, 0.5, 0.875, 0.5, 0.03125, 0.5, 0.0, 0.5, 0.0, 0.5, 0.03125, 0.5, 0.4375, 0.5, 0.4062, 0.5, 0.4062, 0.5, 0.4375, 0.5, 0.8438, 0.5, 0.8125, 0.5, 0.8125, 0.5, 0.8438, 0.5, 0.4062, 0.5, 0.375, 0.5, 0.375, 0.5, 0.4062, 0.5, 0.8125, 0.5, 0.7812, 0.5, 0.7812, 0.5, 0.8125, 0.5, 0.1875, 0.5, 0.1562, 0.5, 0.1562, 0.5, 0.1875, 0.5, 0.6875, 0.5, 0.6562, 0.5, 0.6562, 0.5, 0.6875, 0.5, 0.3438, 0.5, 0.3438, 0.5, 0.3438, 0.5, 0.3438, 0.5, 0.6562, 0.5, 0.625, 0.5, 0.625, 0.5, 0.6562, 0.5, 0.1875, 0.5, 0.2188, 0.5, 0.2188, 0.5, 0.1875, 0.5, 0.625, 0.5, 0.5938, 0.5, 0.5938, 0.5, 0.625, 0.5, 0.3125, 0.5, 0.2812, 0.5, 0.2812, 0.5, 0.3125, 0.5, 0.5938, 0.5, 0.5625, 0.5, 0.5625, 0.5, 0.5938, 0.5, 1.0, 0.5, 0.9688, 0.5, 0.9688, 0.5, 1.0, 0.5, 0.1562, 0.5, 0.125, 0.5, 0.125, 0.5, 0.1562, 0.5, 0.5625, 0.5, 0.5312, 0.5, 0.5312, 0.5, 0.5625, 0.5, 0.9688, 0.5, 0.9375, 0.5, 0.9375, 0.5, 0.9688, 0.5, 0.125, 0.5, 0.09375, 0.5, 0.09375, 0.5, 0.125, 0.5, 0.5312, 0.5, 0.5, 0.5, 0.5, 0.5, 0.5312, 0.5, 0.9375, 0.5, 0.9062, 0.5, 0.9062, 0.5, 0.9375, 0.5, 0.09375, 0.5, 0.0625, 0.5, 0.0625, 0.5, 0.09375, 0.5, 0.5, 0.5, 0.4688, 0.5, 0.4688, 0.5, 0.5, 0.5, 0.9062, 0.5, 0.875, 0.5, 0.875, 0.5, 0.9062, 0.5, 0.0625, 0.5, 0.03125, 0.5, 0.03125, 0.5, 0.0625, 0.5, 0.4688, 0.5, 0.4375, 0.5, 0.4375, 0.5, 0.4688, 0.5, 0.875, 0.5, 0.8438, 0.5, 0.8438, 0.5, 0.875, 0.5, 0.03125, 0.5, 0.0, 0.5, 0.0, 0.5, 0.03125, 0.5, 0.4375, 0.5, 0.4062, 0.5, 0.4062, 0.5, 0.4375, 0.5, 0.8438, 0.5, 0.8125, 0.5, 0.8125, 0.5, 0.8438, 0.5, 0.4062, 0.5, 0.375, 0.5, 0.375, 0.5, 0.4062, 0.5, 0.8125, 0.5, 0.7812, 0.5, 0.7812, 0.5, 0.8125, 0.5, 0.375, 0.5, 0.3438, 0.5, 0.3438, 0.5, 0.375, 0.5, 0.7812, 0.5, 0.75, 0.5, 0.75, 0.5, 0.7812, 0.5, 0.2812, 0.5, 0.3125, 0.5, 0.3125, 0.5, 0.2812, 0.5, 0.75, 0.5, 0.7188, 0.5, 0.7188, 0.5, 0.75, 0.5, 0.2188, 0.5, 0.25, 0.5, 0.25, 0.5, 0.2188, 0.5, 0.7188, 0.5, 0.6875, 0.5, 0.6875, 0.5, 0.7188, 0.5, 0.9062, 0.5, 0.875, 0.5, 0.875, 0.5, 0.9062, 0.5, 0.5938, 0.5, 0.5625, 0.5, 0.5625, 0.5, 0.5938, 0.5, 1.0, 0.5, 0.9688, 0.5, 0.9688, 0.5, 1.0, 0.5, 0.1562, 0.5, 0.125, 0.5, 0.125, 0.5, 0.1562, 0.5, 0.5625, 0.5, 0.5312, 0.5, 0.5312, 0.5, 0.5625, 0.5, 0.9688, 0.5, 0.9375, 0.5, 0.9375, 0.5, 0.9688, 0.5, 0.125, 0.5, 0.09375, 0.5, 0.09375, 0.5, 0.125, 0.5, 0.5312, 0.5, 0.5, 0.5, 0.5, 0.5, 0.5312, 0.5, 0.9375, 0.5, 0.9062, 0.5, 0.9062, 0.5, 0.9375, 0.5, 0.09375, 0.5, 0.0625, 0.5, 0.0625, 0.5, 0.09375, 0.5, 0.5, 0.5, 0.4688, 0.5, 0.4688, 0.5, 0.5, 0.5, 0.9062, 0.5, 0.875, 0.5, 0.875, 0.5, 0.9062, 0.5, 0.0625, 0.5, 0.03125, 0.5, 0.03125, 0.5, 0.0625, 0.5, 0.4688, 0.5, 0.4375, 0.5, 0.4375, 0.5, 0.4688, 0.5, 0.875, 0.5, 0.8438, 0.5, 0.8438, 0.5, 0.875, 0.5, 0.03125, 0.5, 0.0, 0.5, 0.0, 0.5, 0.03125, 0.5, 0.4375, 0.5, 0.4062, 0.5, 0.4062, 0.5, 0.4375, 0.5, 0.8438, 0.5, 0.8125, 0.5, 0.8125, 0.5, 0.8438, 0.5, 0.4062, 0.5, 0.375, 0.5, 0.375, 0.5, 0.4062, 0.5, 0.8125, 0.5, 0.7812, 0.5, 0.7812, 0.5, 0.8125, 0.5, 0.375, 0.5, 0.3438, 0.5, 0.3438, 0.5, 0.375, 0.5, 0.7812, 0.5, 0.75, 0.5, 0.75, 0.5, 0.7812, 0.5, 0.3438, 0.5, 0.3125, 0.5, 0.3125, 0.5, 0.3438, 0.5, 0.75, 0.5, 0.7188, 0.5, 0.7188, 0.5, 0.75, 0.5, 0.3125, 0.5, 0.2812, 0.5, 0.2812, 0.5, 0.3125, 0.5, 0.7188, 0.5, 0.6875, 0.5, 0.6875, 0.5, 0.7188, 0.5, 0.2812, 0.5, 0.25, 0.5, 0.25, 0.5, 0.2812, 0.5, 0.6875, 0.5, 0.6562, 0.5, 0.6562, 0.5, 0.6875, 0.5, 0.25, 0.5, 0.2188, 0.5, 0.2188, 0.5, 0.25, 0.5, 0.6562, 0.5, 0.625, 0.5, 0.625, 0.5, 0.6562, 0.5, 0.2188, 0.5, 0.1875, 0.5, 0.1875, 0.5, 0.2188, 0.5, 0.625, 0.5, 0.5938, 0.5, 0.5938, 0.5, 0.625, 0.5, 0.03125, 0.5, 0.0, 0.5, 0.0, 0.5, 0.03125, 0.5, 0.0625, 0.5, 0.03125, 0.5, 0.03125, 0.5, 0.0625, 0.5, 0.4688, 0.5, 0.4375, 0.5, 0.4375, 0.5, 0.4688, 0.5, 0.875, 0.5, 0.8438, 0.5, 0.8438, 0.5, 0.875, 0.5, 0.4375, 0.5, 0.4062, 0.5, 0.4062, 0.5, 0.4375, 0.5, 0.8438, 0.5, 0.8125, 0.5, 0.8125, 0.5, 0.8438, 0.5, 0.9688, 0.5, 0.9375, 0.5, 0.9375, 0.5, 0.9688, 0.5, 0.4062, 0.5, 0.375, 0.5, 0.375, 0.5, 0.4062, 0.5, 0.8125, 0.5, 0.7812, 0.5, 0.7812, 0.5, 0.8125, 0.5, 0.375, 0.5, 0.3438, 0.5, 0.3438, 0.5, 0.375, 0.5, 0.7812, 0.5, 0.75, 0.5, 0.75, 0.5, 0.7812, 0.5, 0.3438, 0.5, 0.3125, 0.5, 0.3125, 0.5, 0.3438, 0.5, 0.75, 0.5, 0.7188, 0.5, 0.7188, 0.5, 0.75, 0.5, 0.3125, 0.5, 0.2812, 0.5, 0.2812, 0.5, 0.3125, 0.5, 0.7188, 0.5, 0.6875, 0.5, 0.6875, 0.5, 0.7188, 0.5, 0.2812, 0.5, 0.25, 0.5, 0.25, 0.5, 0.2812, 0.5, 0.6875, 0.5, 0.6562, 0.5, 0.6562, 0.5, 0.6875, 0.5, 0.25, 0.5, 0.2188, 0.5, 0.2188, 0.5, 0.25, 0.5, 0.6562, 0.5, 0.625, 0.5, 0.625, 0.5, 0.6562, 0.5, 0.2188, 0.5, 0.1875, 0.5, 0.1875, 0.5, 0.2188, 0.5, 0.625, 0.5, 0.5938, 0.5, 0.5938, 0.5, 0.625, 0.5, 0.1875, 0.5, 0.1562, 0.5, 0.1562, 0.5, 0.1875, 0.5, 0.5938, 0.5, 0.5625, 0.5, 0.5625, 0.5, 0.5938, 0.5, 0.1562, 0.5, 0.125, 0.5, 0.125, 0.5, 0.1562, 0.5, 0.5625, 0.5, 0.5312, 0.5, 0.5312, 0.5, 0.5625, 0.5, 0.75, 0.4038, 0.78, 0.4008, 0.8089, 0.3921, 0.8354, 0.3779, 0.8587, 0.3587, 0.8779, 0.3354, 0.8921, 0.3089, 0.9008, 0.28, 0.9038, 0.25, 0.9008, 0.22, 0.8921, 0.1911, 0.8779, 0.1646, 0.8587, 0.1413, 0.8354, 0.1221, 0.8089, 0.1079, 0.78, 0.09917, 0.75, 0.09622, 0.72, 0.09917, 0.6911, 0.1079, 0.6646, 0.1221, 0.6413, 0.1413, 0.6221, 0.1646, 0.6079, 0.1911, 0.5992, 0.22, 0.5962, 0.25, 0.5992, 0.28, 0.6079, 0.3089, 0.6221, 0.3354, 0.6413, 0.3587, 0.6646, 0.3779, 0.6911, 0.3921, 0.72, 0.4008, 0.125, 0.5, 0.09375, 0.5, 0.09375, 0.5, 0.125, 0.5, 0.5312, 0.5, 0.5, 0.5, 0.5, 0.5, 0.5312, 0.5, 0.9375, 0.5, 0.9062, 0.5, 0.9062, 0.5, 0.9375, 0.5, 0.09375, 0.5, 0.0625, 0.5, 0.0625, 0.5, 0.09375, 0.5, 0.5, 0.5, 0.4688, 0.5, 0.4688, 0.5, 0.5, 0.5, 1.0, 0.5, 0.9688, 0.5, 0.9744, 0.5, 0.9944, 0.5, 0.9688, 0.5, 0.9375, 0.5, 0.9431, 0.5, 0.9631, 0.5, 0.9375, 0.5, 0.9062, 0.5, 0.9119, 0.5, 0.9319, 0.5, 0.9062, 0.5, 0.875, 0.5, 0.8806, 0.5, 0.9006, 0.5, 0.875, 0.5, 0.8438, 0.5, 0.8494, 0.5, 0.8694, 0.5, 0.8438, 0.5, 0.8125, 0.5, 0.8181, 0.5, 0.8381, 0.5, 0.8125, 0.5, 0.7812, 0.5, 0.7869, 0.5, 0.8069, 0.5, 0.7812, 0.5, 0.75, 0.5, 0.7556, 0.5, 0.7756, 0.5, 0.75, 0.5, 0.7188, 0.5, 0.7244, 0.5, 0.7444, 0.5, 0.7188, 0.5, 0.6875, 0.5, 0.6931, 0.5, 0.7131, 0.5, 0.6875, 0.5, 0.6562, 0.5, 0.6619, 0.5, 0.6819, 0.5, 0.6562, 0.5, 0.625, 0.5, 0.6306, 0.5, 0.6506, 0.5, 0.625, 0.5, 0.5938, 0.5, 0.5994, 0.5, 0.6194, 0.5, 0.5938, 0.5, 0.5625, 0.5, 0.5681, 0.5, 0.5881, 0.5, 0.5625, 0.5, 0.5312, 0.5, 0.5369, 0.5, 0.5569, 0.5, 0.5312, 0.5, 0.5, 0.5, 0.5056, 0.5, 0.5256, 0.5, 0.5, 0.5, 0.4688, 0.5, 0.4744, 0.5, 0.4944, 0.5, 0.4688, 0.5, 0.4375, 0.5, 0.4431, 0.5, 0.4631, 0.5, 0.4375, 0.5, 0.4062, 0.5, 0.4119, 0.5, 0.4319, 0.5, 0.4062, 0.5, 0.375, 0.5, 0.3806, 0.5, 0.4006, 0.5, 0.375, 0.5, 0.3438, 0.5, 0.3494, 0.5, 0.3694, 0.5, 0.3438, 0.5, 0.3125, 0.5, 0.3181, 0.5, 0.3381, 0.5, 0.3125, 0.5, 0.2812, 0.5, 0.2869, 0.5, 0.3069, 0.5, 0.2812, 0.5, 0.25, 0.5, 0.2556, 0.5, 0.2756, 0.5, 0.25, 0.5, 0.2188, 0.5, 0.2244, 0.5, 0.2444, 0.5, 0.2188, 0.5, 0.1875, 0.5, 0.1931, 0.5, 0.2131, 0.5, 0.1875, 0.5, 0.1562, 0.5, 0.1619, 0.5, 0.1819, 0.5, 0.1562, 0.5, 0.125, 0.5, 0.1306, 0.5, 0.1506, 0.5, 0.125, 0.5, 0.09375, 0.5, 0.09936, 0.5, 0.1194, 0.5, 0.09375, 0.5, 0.0625, 0.5, 0.06811, 0.5, 0.08814, 0.5, 0.0625, 0.5, 0.03125, 0.5, 0.03686, 0.5, 0.05689, 0.5, 0.03125, 0.5, 0.0, 0.5, 0.005613, 0.5, 0.02564, 0.5, 1.0, 0.5, 0.9688, 0.5, 0.9688, 0.5, 1.0, 0.5, 0.25, 0.5, 0.2812, 0.5, 0.2812, 0.5, 0.25, 0.5, 0.2812, 0.5, 0.3125, 0.5, 0.3125, 0.5, 0.2812, 0.5, 0.1875, 0.5, 0.1875, 0.5, 0.1875, 0.5, 0.1875, 0.5, 0.3125, 0.5, 0.3438, 0.5, 0.3438, 0.5, 0.3125, 0.5, 0.2188, 0.5, 0.1875, 0.5, 0.1875, 0.5, 0.2188, 0.5, 0.3125, 0.5, 0.2812, 0.5, 0.2812, 0.5, 0.3125, 0.5, 0.1875, 0.5, 0.2188, 0.5, 0.2188, 0.5, 0.1875, 0.5, 0.1562, 0.5, 0.1562, 0.5, 0.1562, 0.5, 0.1562, 0.5, 0.2188, 0.5, 0.1875, 0.5, 0.1875, 0.5, 0.2188, 0.5, 0.2812, 0.5, 0.25, 0.5, 0.25, 0.5, 0.2812, 0.5, 0.1562, 0.5, 0.1875, 0.5, 0.1875, 0.5, 0.1562, 0.5, 0.25, 0.5, 0.2188, 0.5, 0.2188, 0.5, 0.25, 0.5, 0.3125, 0.5, 0.3125, 0.5, 0.3125, 0.5, 0.3125, 0.5, 0.2812, 0.5, 0.3125, 0.5, 0.3125, 0.5, 0.2812, 0.5, 0.2188, 0.5, 0.1875, 0.5, 0.1875, 0.5, 0.2188, 0.5, 0.1875, 0.5, 0.1875, 0.5, 0.1875, 0.5, 0.1875, 0.5, 0.25, 0.5, 0.2812, 0.5, 0.2812, 0.5, 0.25, 0.5, 0.3125, 0.5, 0.3438, 0.5, 0.3438, 0.5, 0.3125, 0.5, 0.1875, 0.5, 0.1562, 0.5, 0.1562, 0.5, 0.1875, 0.5, 0.3125, 0.5, 0.2812, 0.5, 0.2812, 0.5, 0.3125, 0.5, 0.2812, 0.5, 0.25, 0.5, 0.25, 0.5, 0.2812, 0.5, 0.25, 0.5, 0.2188, 0.5, 0.2188, 0.5, 0.25, 0.5, 0.2188, 0.5, 0.1875, 0.5, 0.1875, 0.5, 0.2188, 0.5, 0.2812, 0.5, 0.25, 0.5, 0.25, 0.5, 0.2812, 0.5, 0.25, 0.5, 0.2188, 0.5, 0.2188, 0.5, 0.25, 0.5, 0.2188, 0.5, 0.1875, 0.5, 0.1875, 0.5, 0.2188, 0.5, 0.1875, 0.5, 0.1562, 0.5, 0.1562, 0.5, 0.1875, 0.5, 0.3438, 0.5, 0.3125, 0.5, 0.3125, 0.5, 0.3438, 0.5, 0.3125, 0.5, 0.2812, 0.5, 0.2812, 0.5, 0.3125, 0.5, 0.1562, 0.5, 0.1562, 0.5, 0.1562, 0.5, 0.1562, 0.5, 0.2188, 0.5, 0.25, 0.5, 0.25, 0.5, 0.2188, 0.5, 0.3125, 0.5, 0.2812, 0.5, 0.2812, 0.5, 0.3125, 0.5, 0.3438, 0.5, 0.3438, 0.5, 0.3438, 0.5, 0.3438, 0.5, 0.3125, 0.5, 0.3125, 0.5, 0.3125, 0.5, 0.3125, 0.5, 0.1875, 0.5, 0.2188, 0.5, 0.2188, 0.5, 0.1875, 0.5, 0.2812, 0.5, 0.25, 0.5, 0.25, 0.5, 0.2812, 0.5, 0.1562, 0.5, 0.1875, 0.5, 0.1875, 0.5, 0.1562, 0.5, 0.25, 0.5, 0.2188, 0.5, 0.2188, 0.5, 0.25, 0.5, 0.2812, 0.5, 0.3125, 0.5, 0.3438, 0.5, 0.3125, 0.5, 0.1875, 0.5, 0.2188, 0.5, 0.1875, 0.5, 0.1562, 0.5, 0.2188, 0.5, 0.25, 0.5, 0.25, 0.5, 0.2188, 0.5, 0.25, 0.5, 0.2812, 0.5, 0.2812, 0.5, 0.25, 0.5, 0.3125, 0.5, 0.2812, 0.5, 0.2812, 0.5, 0.2188, 0.5, 0.1875, 0.5, 0.2188, 0.5, 0.2188, 0.5, 0.2188, 0.5, 0.25, 0.5, 0.25, 0.5, 0.25, 0.5, 0.25, 0.5, 0.2812, 0.5, 0.2812, 0.5, 0.1875, 0.5, 0.1562, 0.5, 0.1875, 0.5, 0.2188, 0.5, 0.2812, 0.5, 0.3125, 0.5, 0.3438, 0.5, 0.3125, 0.5, 0.3125, 0.5, 0.2812, 0.5, 0.2812, 0.5, 0.2188, 0.5, 0.2188, 0.5, 0.1875, 0.5, 0.1562, 0.5, 0.1875, 0.5, 0.1875, 0.5, 0.1562, 0.5, 0.3125, 0.5, 0.3125, 0.5, 0.3438, 0.5, 0.3438, 0.5, 0.9688, 1.0, 0.9688, 0.5, 1.0, 0.5, 1.0, 1.0])
me_cylinder.use_remesh_preserve_volume = False
me_cylinder.use_remesh_preserve_attributes = False
me_cylinder.use_mirror_vertex_groups = False
me_cylinder.update()

# ---- objects
ob_light = bpy.data.objects.new('Light', light_light)
ob_camera = bpy.data.objects.new('Camera', cam_camera)
ob_cylinder = bpy.data.objects.new('Cylinder', me_cylinder)

# ---- transforms, parenting, visibility, modifiers, constraints
ob_light.location = (4.076, 1.005, 5.904)
ob_light.rotation_euler = (0.6503, 0.05522, 1.866)
ob_light.lock_rotations_4d = False
ob_light.empty_display_type = 'ARROWS'
ob_light.color = (0.0, 0.0, 0.0, 0.0)
ob_light.lineart.crease_threshold = 0.0
ob_camera.location = (7.359, -6.926, 4.958)
ob_camera.rotation_euler = (1.109, 0.0, 0.8149)
ob_camera.lock_rotations_4d = False
ob_camera.empty_display_type = 'ARROWS'
ob_camera.color = (0.0, 0.0, 0.0, 0.0)
ob_camera.display_type = 'WIRE'
ob_camera.lineart.crease_threshold = 0.0
ob_cylinder.location = (2.873, 0.0, 0.0)
ob_cylinder.rotation_euler = (-0.0, 1.571, 0.0)
ob_cylinder.lineart.crease_threshold = 0.0

# ---- collection membership
col_collection.objects.link(ob_light)
col_collection.objects.link(ob_camera)
col_collection.objects.link(ob_cylinder)

# ---- scene / render settings (as saved in the file)
scene.camera = ob_camera
scene.frame_start = 1; scene.frame_end = 250; scene.frame_set(1)
scene.render.engine = 'BLENDER_EEVEE_NEXT'
scene.cycles.use_denoising = False
scene.cycles.samples = 128
scene.cycles.sampling_pattern = 'TABULATED_SOBOL'
scene.cycles.use_adaptive_sampling = False
scene.cycles.use_light_tree = False
scene.view_settings.view_transform = 'Filmic'
bpy.context.view_layer.update()

